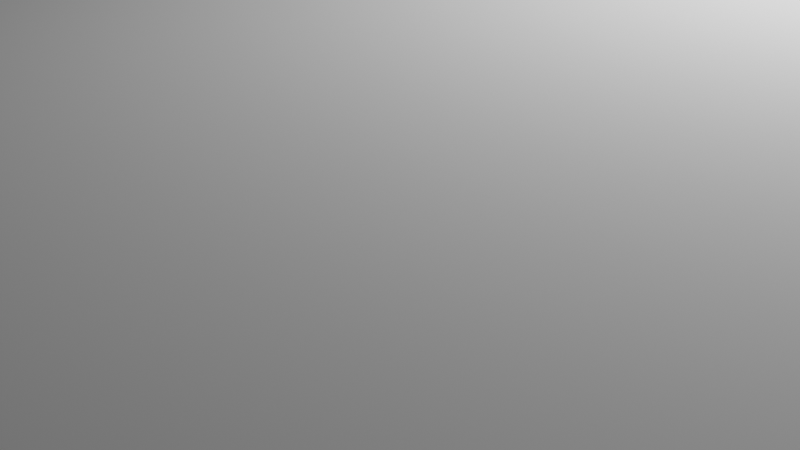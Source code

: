 # Source: Chapter05_Kitchen.blend  (saved by Blender 4.0.36; exported with 4.5.12 LTS)
import bpy
from mathutils import Matrix  # noqa: F401  (used for matrix-valued properties, if any)

bpy.ops.wm.read_factory_settings(use_empty=True)
scene = bpy.context.scene
scene.name = 'Scene'

# ---- collections
col_collection = bpy.data.collections.new('Collection'); scene.collection.children.link(col_collection)
col_kitchen_scene = bpy.data.collections.new('Kitchen Scene'); scene.collection.children.link(col_kitchen_scene)
col_guides = bpy.data.collections.new('Guides'); scene.collection.children.link(col_guides)
col_coffee_table = bpy.data.collections.new('coffee_table')  # instanced only; not linked into the scene
col_table = bpy.data.collections.new('table')  # instanced only; not linked into the scene

# ---- world
world_world = bpy.data.worlds.new('World'); scene.world = world_world
world_world.use_nodes = True; world_world.node_tree.nodes.clear()
_N = world_world.node_tree.nodes; _L = world_world.node_tree.links
n0 = _N.new('ShaderNodeOutputWorld'); n0.name = 'World Output'; n0.location = (300, 300)
n1 = _N.new('ShaderNodeBackground'); n1.name = 'Background'; n1.location = (10, 300)
n1.inputs[0].default_value = (0.05088, 0.05088, 0.05088, 1.0)
_L.new(n1.outputs[0], n0.inputs[0])
n0.is_active_output = True
world_world.color = (0.05088, 0.05088, 0.05088)
world_world.use_sun_shadow = False
world_world.sun_shadow_jitter_overblur = 0.0

# ---- cameras
cam_camera = bpy.data.cameras.new('Camera')
cam_camera.clip_end = 100.0
cam_camera.ortho_scale = 7.314

# ---- lights
light_light = bpy.data.lights.new('Light', 'POINT')
light_light.transmission_factor = 0.0
light_light.use_soft_falloff = False
light_light.energy = 1000.0
light_light.shadow_soft_size = 0.1
light_light.shadow_maximum_resolution = 0.006
light_light.use_absolute_resolution = True

# ---- meshes
me_plane = bpy.data.meshes.new('Plane')
me_plane.from_pydata([(-4.0, -1.0, 0.0), (6.0, -1.0, 0.0), (-4.0, 10.0, 0.0), (6.0, 10.0, 0.0), (-4.0, -8.0, 0.0), (6.0, -13.0, 0.0), (18.0, -1.0, 0.0), (18.0, -13.0, 0.0)], [], [(0, 1, 3, 2), (1, 0, 4, 5), (1, 5, 7, 6)])
_uv = me_plane.uv_layers.new(name='UVMap')
_uv.uv.foreach_set('vector', [0.0, 0.0, 1.0, 0.0, 1.0, 1.0, 0.0, 1.0, 1.0, 0.0, 0.0, 0.0, 0.0, 0.0, 1.0, 0.0, 1.0, 0.0, 1.0, 0.0, 1.0, 0.0, 1.0, 0.0])
me_plane.update()
me_cube = bpy.data.meshes.new('Cube')
me_cube.from_pydata([(-0.5, -1.25, 0.0), (-0.5, -1.25, 0.8), (-0.5, 1.25, 0.0), (-0.5, 1.25, 0.8), (0.5, -1.25, 0.0), (0.5, -1.25, 0.8), (0.5, 1.25, 0.0), (0.5, 1.25, 0.8)], [], [(0, 1, 3, 2), (2, 3, 7, 6), (6, 7, 5, 4), (4, 5, 1, 0), (2, 6, 4, 0), (7, 3, 1, 5)])
_uv = me_cube.uv_layers.new(name='UVMap')
_uv.uv.foreach_set('vector', [0.375, 0.0, 0.625, 0.0, 0.625, 0.25, 0.375, 0.25, 0.375, 0.25, 0.625, 0.25, 0.625, 0.5, 0.375, 0.5, 0.375, 0.5, 0.625, 0.5, 0.625, 0.75, 0.375, 0.75, 0.375, 0.75, 0.625, 0.75, 0.625, 1.0, 0.375, 1.0, 0.125, 0.5, 0.375, 0.5, 0.375, 0.75, 0.125, 0.75, 0.625, 0.5, 0.875, 0.5, 0.875, 0.75, 0.625, 0.75])
me_cube.update()
me_cube_001 = bpy.data.meshes.new('Cube.001')
me_cube_001.from_pydata([(-0.5, -1.25, 0.0), (-0.5, -1.25, 0.5), (-0.5, 1.25, 0.0), (-0.5, 1.25, 0.5), (0.5, -1.25, 0.0), (0.5, -1.25, 0.5), (0.5, 1.25, 0.0), (0.5, 1.25, 0.5)], [], [(0, 1, 3, 2), (2, 3, 7, 6), (6, 7, 5, 4), (4, 5, 1, 0), (2, 6, 4, 0), (7, 3, 1, 5)])
_uv = me_cube_001.uv_layers.new(name='UVMap')
_uv.uv.foreach_set('vector', [0.375, 0.0, 0.625, 0.0, 0.625, 0.25, 0.375, 0.25, 0.375, 0.25, 0.625, 0.25, 0.625, 0.5, 0.375, 0.5, 0.375, 0.5, 0.625, 0.5, 0.625, 0.75, 0.375, 0.75, 0.375, 0.75, 0.625, 0.75, 0.625, 1.0, 0.375, 1.0, 0.125, 0.5, 0.375, 0.5, 0.375, 0.75, 0.125, 0.75, 0.625, 0.5, 0.875, 0.5, 0.875, 0.75, 0.625, 0.75])
me_cube_001.update()
me_cube_004 = bpy.data.meshes.new('Cube.004')
me_cube_004.from_pydata([(-1.55, -0.5, 0.0), (-1.55, -0.5, 1.0), (-1.55, 0.5, 0.0), (-1.55, 0.5, 1.0), (1.55, -0.5, 0.0), (1.55, -0.5, 1.0), (1.55, 0.5, 0.0), (1.55, 0.5, 1.0)], [], [(0, 1, 3, 2), (2, 3, 7, 6), (6, 7, 5, 4), (4, 5, 1, 0), (2, 6, 4, 0), (7, 3, 1, 5)])
_uv = me_cube_004.uv_layers.new(name='UVMap')
_uv.uv.foreach_set('vector', [0.375, 0.0, 0.625, 0.0, 0.625, 0.25, 0.375, 0.25, 0.375, 0.25, 0.625, 0.25, 0.625, 0.5, 0.375, 0.5, 0.375, 0.5, 0.625, 0.5, 0.625, 0.75, 0.375, 0.75, 0.375, 0.75, 0.625, 0.75, 0.625, 1.0, 0.375, 1.0, 0.125, 0.5, 0.375, 0.5, 0.375, 0.75, 0.125, 0.75, 0.625, 0.5, 0.875, 0.5, 0.875, 0.75, 0.625, 0.75])
me_cube_004.update()
me_cube_006 = bpy.data.meshes.new('Cube.006')
me_cube_006.from_pydata([(-1.55, -0.5, 0.0), (-1.55, -0.5, 1.0), (-1.55, 0.5, 0.0), (-1.55, 0.5, 1.0), (1.55, -0.5, 0.0), (1.55, -0.5, 1.0), (1.55, 0.5, 0.0), (1.55, 0.5, 1.0)], [], [(0, 1, 3, 2), (2, 3, 7, 6), (6, 7, 5, 4), (4, 5, 1, 0), (2, 6, 4, 0), (7, 3, 1, 5)])
_uv = me_cube_006.uv_layers.new(name='UVMap')
_uv.uv.foreach_set('vector', [0.375, 0.0, 0.625, 0.0, 0.625, 0.25, 0.375, 0.25, 0.375, 0.25, 0.625, 0.25, 0.625, 0.5, 0.375, 0.5, 0.375, 0.5, 0.625, 0.5, 0.625, 0.75, 0.375, 0.75, 0.375, 0.75, 0.625, 0.75, 0.625, 1.0, 0.375, 1.0, 0.125, 0.5, 0.375, 0.5, 0.375, 0.75, 0.125, 0.75, 0.625, 0.5, 0.875, 0.5, 0.875, 0.75, 0.625, 0.75])
me_cube_006.update()
me_cube_003 = bpy.data.meshes.new('Cube.003')
me_cube_003.from_pydata([(-1.55, -0.5, 0.0), (-1.55, -0.5, 1.0), (-1.55, 0.5, 0.0), (-1.55, 0.5, 1.0), (1.55, -0.5, 0.0), (1.55, -0.5, 1.0), (1.55, 0.5, 0.0), (1.55, 0.5, 1.0)], [], [(0, 1, 3, 2), (2, 3, 7, 6), (6, 7, 5, 4), (4, 5, 1, 0), (2, 6, 4, 0), (7, 3, 1, 5)])
_uv = me_cube_003.uv_layers.new(name='UVMap')
_uv.uv.foreach_set('vector', [0.375, 0.0, 0.625, 0.0, 0.625, 0.25, 0.375, 0.25, 0.375, 0.25, 0.625, 0.25, 0.625, 0.5, 0.375, 0.5, 0.375, 0.5, 0.625, 0.5, 0.625, 0.75, 0.375, 0.75, 0.375, 0.75, 0.625, 0.75, 0.625, 1.0, 0.375, 1.0, 0.125, 0.5, 0.375, 0.5, 0.375, 0.75, 0.125, 0.75, 0.625, 0.5, 0.875, 0.5, 0.875, 0.75, 0.625, 0.75])
me_cube_003.update()
me_cube_005 = bpy.data.meshes.new('Cube.005')
me_cube_005.from_pydata([(-2.6, -0.5, 0.0), (-2.6, -0.5, 1.0), (-2.6, 0.5, 0.0), (-2.6, 0.5, 1.0), (2.6, -0.5, 0.0), (2.6, -0.5, 1.0), (2.6, 0.5, 0.0), (2.6, 0.5, 1.0)], [], [(0, 1, 3, 2), (2, 3, 7, 6), (6, 7, 5, 4), (4, 5, 1, 0), (2, 6, 4, 0), (7, 3, 1, 5)])
_uv = me_cube_005.uv_layers.new(name='UVMap')
_uv.uv.foreach_set('vector', [0.375, 0.0, 0.625, 0.0, 0.625, 0.25, 0.375, 0.25, 0.375, 0.25, 0.625, 0.25, 0.625, 0.5, 0.375, 0.5, 0.375, 0.5, 0.625, 0.5, 0.625, 0.75, 0.375, 0.75, 0.375, 0.75, 0.625, 0.75, 0.625, 1.0, 0.375, 1.0, 0.125, 0.5, 0.375, 0.5, 0.375, 0.75, 0.125, 0.75, 0.625, 0.5, 0.875, 0.5, 0.875, 0.75, 0.625, 0.75])
me_cube_005.update()
me_cube_002 = bpy.data.meshes.new('Cube.002')
me_cube_002.from_pydata([(-1.0, -1.0, 0.0), (-1.0, -1.0, 2.0), (-1.0, 1.0, 0.0), (-1.0, 1.0, 2.0), (1.0, -1.0, 0.0), (1.0, -1.0, 2.0), (1.0, 1.0, 0.0), (1.0, 1.0, 2.0)], [], [(0, 1, 3, 2), (2, 3, 7, 6), (6, 7, 5, 4), (4, 5, 1, 0), (2, 6, 4, 0), (7, 3, 1, 5)])
_uv = me_cube_002.uv_layers.new(name='UVMap')
_uv.uv.foreach_set('vector', [0.375, 0.0, 0.625, 0.0, 0.625, 0.25, 0.375, 0.25, 0.375, 0.25, 0.625, 0.25, 0.625, 0.5, 0.375, 0.5, 0.375, 0.5, 0.625, 0.5, 0.625, 0.75, 0.375, 0.75, 0.375, 0.75, 0.625, 0.75, 0.625, 1.0, 0.375, 1.0, 0.125, 0.5, 0.375, 0.5, 0.375, 0.75, 0.125, 0.75, 0.625, 0.5, 0.875, 0.5, 0.875, 0.75, 0.625, 0.75])
me_cube_002.update()
me_cube_007 = bpy.data.meshes.new('Cube.007')
me_cube_007.from_pydata([(-0.3, -0.3, 0.0), (-0.3, -0.3, 1.0), (-0.3, 0.3, 0.0), (-0.3, 0.3, 1.0), (0.3, -0.3, 0.0), (0.3, -0.3, 1.0), (0.3, 0.3, 0.0), (0.3, 0.3, 1.0)], [], [(0, 1, 3, 2), (2, 3, 7, 6), (6, 7, 5, 4), (4, 5, 1, 0), (2, 6, 4, 0), (7, 3, 1, 5)])
_uv = me_cube_007.uv_layers.new(name='UVMap')
_uv.uv.foreach_set('vector', [0.375, 0.0, 0.625, 0.0, 0.625, 0.25, 0.375, 0.25, 0.375, 0.25, 0.625, 0.25, 0.625, 0.5, 0.375, 0.5, 0.375, 0.5, 0.625, 0.5, 0.625, 0.75, 0.375, 0.75, 0.375, 0.75, 0.625, 0.75, 0.625, 1.0, 0.375, 1.0, 0.125, 0.5, 0.375, 0.5, 0.375, 0.75, 0.125, 0.75, 0.625, 0.5, 0.875, 0.5, 0.875, 0.75, 0.625, 0.75])
me_cube_007.update()
me_cube_008 = bpy.data.meshes.new('Cube.008')
me_cube_008.from_pydata([(-0.3, -0.3, 0.0), (-0.3, -0.3, 1.0), (-0.3, 0.3, 0.0), (-0.3, 0.3, 1.0), (0.3, -0.3, 0.0), (0.3, -0.3, 1.0), (0.3, 0.3, 0.0), (0.3, 0.3, 1.0)], [], [(0, 1, 3, 2), (2, 3, 7, 6), (6, 7, 5, 4), (4, 5, 1, 0), (2, 6, 4, 0), (7, 3, 1, 5)])
_uv = me_cube_008.uv_layers.new(name='UVMap')
_uv.uv.foreach_set('vector', [0.375, 0.0, 0.625, 0.0, 0.625, 0.25, 0.375, 0.25, 0.375, 0.25, 0.625, 0.25, 0.625, 0.5, 0.375, 0.5, 0.375, 0.5, 0.625, 0.5, 0.625, 0.75, 0.375, 0.75, 0.375, 0.75, 0.625, 0.75, 0.625, 1.0, 0.375, 1.0, 0.125, 0.5, 0.375, 0.5, 0.375, 0.75, 0.125, 0.75, 0.625, 0.5, 0.875, 0.5, 0.875, 0.75, 0.625, 0.75])
me_cube_008.update()
me_cube_009 = bpy.data.meshes.new('Cube.009')
me_cube_009.from_pydata([(-0.3, -0.3, 0.0), (-0.3, -0.3, 1.0), (-0.3, 0.3, 0.0), (-0.3, 0.3, 1.0), (0.3, -0.3, 0.0), (0.3, -0.3, 1.0), (0.3, 0.3, 0.0), (0.3, 0.3, 1.0)], [], [(0, 1, 3, 2), (2, 3, 7, 6), (6, 7, 5, 4), (4, 5, 1, 0), (2, 6, 4, 0), (7, 3, 1, 5)])
_uv = me_cube_009.uv_layers.new(name='UVMap')
_uv.uv.foreach_set('vector', [0.375, 0.0, 0.625, 0.0, 0.625, 0.25, 0.375, 0.25, 0.375, 0.25, 0.625, 0.25, 0.625, 0.5, 0.375, 0.5, 0.375, 0.5, 0.625, 0.5, 0.625, 0.75, 0.375, 0.75, 0.375, 0.75, 0.625, 0.75, 0.625, 1.0, 0.375, 1.0, 0.125, 0.5, 0.375, 0.5, 0.375, 0.75, 0.125, 0.75, 0.625, 0.5, 0.875, 0.5, 0.875, 0.75, 0.625, 0.75])
me_cube_009.update()
me_cube_010 = bpy.data.meshes.new('Cube.010')
me_cube_010.from_pydata([(-0.3, -0.3, 0.0), (-0.3, -0.3, 1.0), (-0.3, 0.3, 0.0), (-0.3, 0.3, 1.0), (0.3, -0.3, 0.0), (0.3, -0.3, 1.0), (0.3, 0.3, 0.0), (0.3, 0.3, 1.0)], [], [(0, 1, 3, 2), (2, 3, 7, 6), (6, 7, 5, 4), (4, 5, 1, 0), (2, 6, 4, 0), (7, 3, 1, 5)])
_uv = me_cube_010.uv_layers.new(name='UVMap')
_uv.uv.foreach_set('vector', [0.375, 0.0, 0.625, 0.0, 0.625, 0.25, 0.375, 0.25, 0.375, 0.25, 0.625, 0.25, 0.625, 0.5, 0.375, 0.5, 0.375, 0.5, 0.625, 0.5, 0.625, 0.75, 0.375, 0.75, 0.375, 0.75, 0.625, 0.75, 0.625, 1.0, 0.375, 1.0, 0.125, 0.5, 0.375, 0.5, 0.375, 0.75, 0.125, 0.75, 0.625, 0.5, 0.875, 0.5, 0.875, 0.75, 0.625, 0.75])
me_cube_010.update()
me_cube_011 = bpy.data.meshes.new('Cube.011')
me_cube_011.from_pydata([(-0.3, -0.3, 0.0), (-0.3, -0.3, 1.0), (-0.3, 0.3, 0.0), (-0.3, 0.3, 1.0), (0.3, -0.3, 0.0), (0.3, -0.3, 1.0), (0.3, 0.3, 0.0), (0.3, 0.3, 1.0)], [], [(0, 1, 3, 2), (2, 3, 7, 6), (6, 7, 5, 4), (4, 5, 1, 0), (2, 6, 4, 0), (7, 3, 1, 5)])
_uv = me_cube_011.uv_layers.new(name='UVMap')
_uv.uv.foreach_set('vector', [0.375, 0.0, 0.625, 0.0, 0.625, 0.25, 0.375, 0.25, 0.375, 0.25, 0.625, 0.25, 0.625, 0.5, 0.375, 0.5, 0.375, 0.5, 0.625, 0.5, 0.625, 0.75, 0.375, 0.75, 0.375, 0.75, 0.625, 0.75, 0.625, 1.0, 0.375, 1.0, 0.125, 0.5, 0.375, 0.5, 0.375, 0.75, 0.125, 0.75, 0.625, 0.5, 0.875, 0.5, 0.875, 0.75, 0.625, 0.75])
me_cube_011.update()
me_cube_012 = bpy.data.meshes.new('Cube.012')
me_cube_012.from_pydata([(-0.3, -0.3, 0.0), (-0.3, -0.3, 1.0), (-0.3, 0.3, 0.0), (-0.3, 0.3, 1.0), (0.3, -0.3, 0.0), (0.3, -0.3, 1.0), (0.3, 0.3, 0.0), (0.3, 0.3, 1.0)], [], [(0, 1, 3, 2), (2, 3, 7, 6), (6, 7, 5, 4), (4, 5, 1, 0), (2, 6, 4, 0), (7, 3, 1, 5)])
_uv = me_cube_012.uv_layers.new(name='UVMap')
_uv.uv.foreach_set('vector', [0.375, 0.0, 0.625, 0.0, 0.625, 0.25, 0.375, 0.25, 0.375, 0.25, 0.625, 0.25, 0.625, 0.5, 0.375, 0.5, 0.375, 0.5, 0.625, 0.5, 0.625, 0.75, 0.375, 0.75, 0.375, 0.75, 0.625, 0.75, 0.625, 1.0, 0.375, 1.0, 0.125, 0.5, 0.375, 0.5, 0.375, 0.75, 0.125, 0.75, 0.625, 0.5, 0.875, 0.5, 0.875, 0.75, 0.625, 0.75])
me_cube_012.update()
me_cube_013 = bpy.data.meshes.new('Cube.013')
me_cube_013.from_pydata([(-0.5, 0.0, 0.0), (-0.5, 0.0, 2.3), (-0.5, 0.0, 0.0), (-0.5, 0.0, 2.3), (0.5, 0.0, 0.0), (0.5, 0.0, 2.3), (0.5, 0.0, 0.0), (0.5, 0.0, 2.3)], [], [(0, 1, 3, 2), (2, 3, 7, 6), (6, 7, 5, 4), (4, 5, 1, 0), (2, 6, 4, 0), (7, 3, 1, 5)])
_uv = me_cube_013.uv_layers.new(name='UVMap')
_uv.uv.foreach_set('vector', [0.375, 0.0, 0.625, 0.0, 0.625, 0.25, 0.375, 0.25, 0.375, 0.25, 0.625, 0.25, 0.625, 0.5, 0.375, 0.5, 0.375, 0.5, 0.625, 0.5, 0.625, 0.75, 0.375, 0.75, 0.375, 0.75, 0.625, 0.75, 0.625, 1.0, 0.375, 1.0, 0.125, 0.5, 0.375, 0.5, 0.375, 0.75, 0.125, 0.75, 0.625, 0.5, 0.875, 0.5, 0.875, 0.75, 0.625, 0.75])
me_cube_013.update()
me_cube_014 = bpy.data.meshes.new('Cube.014')
me_cube_014.from_pydata([(-0.5, 0.0, 0.0), (-0.5, 0.0, 2.3), (-0.5, 0.0, 0.0), (-0.5, 0.0, 2.3), (0.5, 0.0, 0.0), (0.5, 0.0, 2.3), (0.5, 0.0, 0.0), (0.5, 0.0, 2.3)], [], [(0, 1, 3, 2), (2, 3, 7, 6), (6, 7, 5, 4), (4, 5, 1, 0), (2, 6, 4, 0), (7, 3, 1, 5)])
_uv = me_cube_014.uv_layers.new(name='UVMap')
_uv.uv.foreach_set('vector', [0.375, 0.0, 0.625, 0.0, 0.625, 0.25, 0.375, 0.25, 0.375, 0.25, 0.625, 0.25, 0.625, 0.5, 0.375, 0.5, 0.375, 0.5, 0.625, 0.5, 0.625, 0.75, 0.375, 0.75, 0.375, 0.75, 0.625, 0.75, 0.625, 1.0, 0.375, 1.0, 0.125, 0.5, 0.375, 0.5, 0.375, 0.75, 0.125, 0.75, 0.625, 0.5, 0.875, 0.5, 0.875, 0.75, 0.625, 0.75])
me_cube_014.update()
me_cube_015 = bpy.data.meshes.new('Cube.015')
me_cube_015.from_pydata([(-0.5, -0.5, 0.0), (-0.5, -0.5, 2.0), (-0.5, 0.5, 0.0), (-0.5, 0.5, 2.0), (0.5, -0.5, 0.0), (0.5, -0.5, 2.0), (0.5, 0.5, 0.0), (0.5, 0.5, 2.0)], [], [(0, 1, 3, 2), (2, 3, 7, 6), (6, 7, 5, 4), (4, 5, 1, 0), (2, 6, 4, 0), (7, 3, 1, 5)])
_uv = me_cube_015.uv_layers.new(name='UVMap')
_uv.uv.foreach_set('vector', [0.375, 0.0, 0.625, 0.0, 0.625, 0.25, 0.375, 0.25, 0.375, 0.25, 0.625, 0.25, 0.625, 0.5, 0.375, 0.5, 0.375, 0.5, 0.625, 0.5, 0.625, 0.75, 0.375, 0.75, 0.375, 0.75, 0.625, 0.75, 0.625, 1.0, 0.375, 1.0, 0.125, 0.5, 0.375, 0.5, 0.375, 0.75, 0.125, 0.75, 0.625, 0.5, 0.875, 0.5, 0.875, 0.75, 0.625, 0.75])
me_cube_015.update()
me_plane_001 = bpy.data.meshes.new('Plane.001')
me_plane_001.from_pydata([(-4.0, -1.0, 0.0), (6.0, -1.0, 0.0), (-4.0, 10.0, 0.0), (6.0, 10.0, 0.0), (-4.0, -8.0, 0.0), (6.0, -13.0, 0.0), (18.0, -1.0, 0.0), (18.0, -13.0, 0.0), (-4.0, -1.0, 3.0), (6.0, -1.0, 3.0), (-4.0, 10.0, 3.0), (6.0, 10.0, 3.0), (-4.0, -8.0, 3.0), (6.0, -13.0, 3.0), (18.0, -1.0, 3.0), (18.0, -13.0, 3.0)], [], [(2, 3, 11, 10), (1, 6, 14, 9), (4, 0, 8, 12), (5, 4, 12, 13), (3, 1, 9, 11), (0, 2, 10, 8), (7, 5, 13, 15), (6, 7, 15, 14)])
_uv = me_plane_001.uv_layers.new(name='UVMap')
_uv.uv.foreach_set('vector', [0.0, 1.0, 1.0, 1.0, 1.0, 1.0, 0.0, 1.0, 1.0, 0.0, 1.0, 0.0, 1.0, 0.0, 1.0, 0.0, 0.0, 0.0, 0.0, 0.0, 0.0, 0.0, 0.0, 0.0, 1.0, 0.0, 0.0, 0.0, 0.0, 0.0, 1.0, 0.0, 1.0, 1.0, 1.0, 0.0, 1.0, 0.0, 1.0, 1.0, 0.0, 0.0, 0.0, 1.0, 0.0, 1.0, 0.0, 0.0, 1.0, 0.0, 1.0, 0.0, 1.0, 0.0, 1.0, 0.0, 1.0, 0.0, 1.0, 0.0, 1.0, 0.0, 1.0, 0.0])
me_plane_001.update()
me_plane_002 = bpy.data.meshes.new('Plane.002')
me_plane_002.from_pydata([(-4.0, -1.0, 0.0), (6.0, -1.0, 0.0), (-4.0, 10.0, 0.0), (6.0, 10.0, 0.0), (-4.0, -8.0, 0.0), (6.0, -13.0, 0.0), (18.0, -1.0, 0.0), (18.0, -13.0, 0.0)], [], [(0, 1, 3, 2), (1, 0, 4, 5), (1, 5, 7, 6)])
_uv = me_plane_002.uv_layers.new(name='UVMap')
_uv.uv.foreach_set('vector', [0.0, 0.0, 1.0, 0.0, 1.0, 1.0, 0.0, 1.0, 1.0, 0.0, 0.0, 0.0, 0.0, 0.0, 1.0, 0.0, 1.0, 0.0, 1.0, 0.0, 1.0, 0.0, 1.0, 0.0])
me_plane_002.update()
me_cylinder = bpy.data.meshes.new('Cylinder')
me_cylinder.from_pydata([(0.0, 0.2, -1.0), (0.0, 0.2, 1.0), (0.03902, 0.1962, -1.0), (0.03902, 0.1962, 1.0), (0.07654, 0.1848, -1.0), (0.07654, 0.1848, 1.0), (0.1111, 0.1663, -1.0), (0.1111, 0.1663, 1.0), (0.1414, 0.1414, -1.0), (0.1414, 0.1414, 1.0), (0.1663, 0.1111, -1.0), (0.1663, 0.1111, 1.0), (0.1848, 0.07654, -1.0), (0.1848, 0.07654, 1.0), (0.1962, 0.03902, -1.0), (0.1962, 0.03902, 1.0), (0.2, 0.0, -1.0), (0.2, 0.0, 1.0), (0.1962, -0.03902, -1.0), (0.1962, -0.03902, 1.0), (0.1848, -0.07654, -1.0), (0.1848, -0.07654, 1.0), (0.1663, -0.1111, -1.0), (0.1663, -0.1111, 1.0), (0.1414, -0.1414, -1.0), (0.1414, -0.1414, 1.0), (0.1111, -0.1663, -1.0), (0.1111, -0.1663, 1.0), (0.07654, -0.1848, -1.0), (0.07654, -0.1848, 1.0), (0.03902, -0.1962, -1.0), (0.03902, -0.1962, 1.0), (0.0, -0.2, -1.0), (0.0, -0.2, 1.0), (-0.03902, -0.1962, -1.0), (-0.03902, -0.1962, 1.0), (-0.07654, -0.1848, -1.0), (-0.07654, -0.1848, 1.0), (-0.1111, -0.1663, -1.0), (-0.1111, -0.1663, 1.0), (-0.1414, -0.1414, -1.0), (-0.1414, -0.1414, 1.0), (-0.1663, -0.1111, -1.0), (-0.1663, -0.1111, 1.0), (-0.1848, -0.07654, -1.0), (-0.1848, -0.07654, 1.0), (-0.1962, -0.03902, -1.0), (-0.1962, -0.03902, 1.0), (-0.2, 0.0, -1.0), (-0.2, 0.0, 1.0), (-0.1962, 0.03902, -1.0), (-0.1962, 0.03902, 1.0), (-0.1848, 0.07654, -1.0), (-0.1848, 0.07654, 1.0), (-0.1663, 0.1111, -1.0), (-0.1663, 0.1111, 1.0), (-0.1414, 0.1414, -1.0), (-0.1414, 0.1414, 1.0), (-0.1111, 0.1663, -1.0), (-0.1111, 0.1663, 1.0), (-0.07654, 0.1848, -1.0), (-0.07654, 0.1848, 1.0), (-0.03902, 0.1962, -1.0), (-0.03902, 0.1962, 1.0)], [], [(0, 1, 3, 2), (2, 3, 5, 4), (4, 5, 7, 6), (6, 7, 9, 8), (8, 9, 11, 10), (10, 11, 13, 12), (12, 13, 15, 14), (14, 15, 17, 16), (16, 17, 19, 18), (18, 19, 21, 20), (20, 21, 23, 22), (22, 23, 25, 24), (24, 25, 27, 26), (26, 27, 29, 28), (28, 29, 31, 30), (30, 31, 33, 32), (32, 33, 35, 34), (34, 35, 37, 36), (36, 37, 39, 38), (38, 39, 41, 40), (40, 41, 43, 42), (42, 43, 45, 44), (44, 45, 47, 46), (46, 47, 49, 48), (48, 49, 51, 50), (50, 51, 53, 52), (52, 53, 55, 54), (54, 55, 57, 56), (56, 57, 59, 58), (58, 59, 61, 60), (60, 61, 63, 62), (62, 63, 1, 0)])
me_cylinder.polygons.foreach_set('use_smooth', [True] * 32)
_uv = me_cylinder.uv_layers.new(name='UVMap')
_uv.uv.foreach_set('vector', [1.0, 0.0, 1.0, 1.0, 0.9688, 1.0, 0.9688, 0.0, 0.9688, 0.0, 0.9688, 1.0, 0.9375, 1.0, 0.9375, 0.0, 0.9375, 0.0, 0.9375, 1.0, 0.9062, 1.0, 0.9062, 0.0, 0.9062, 0.0, 0.9062, 1.0, 0.875, 1.0, 0.875, 0.0, 0.875, 0.0, 0.875, 1.0, 0.8438, 1.0, 0.8438, 0.0, 0.8438, 0.0, 0.8438, 1.0, 0.8125, 1.0, 0.8125, 0.0, 0.8125, 0.0, 0.8125, 1.0, 0.7812, 1.0, 0.7812, 0.0, 0.7812, 0.0, 0.7812, 1.0, 0.75, 1.0, 0.75, 0.0, 0.75, 0.0, 0.75, 1.0, 0.7188, 1.0, 0.7188, 0.0, 0.7188, 0.0, 0.7188, 1.0, 0.6875, 1.0, 0.6875, 0.0, 0.6875, 0.0, 0.6875, 1.0, 0.6562, 1.0, 0.6562, 0.0, 0.6562, 0.0, 0.6562, 1.0, 0.625, 1.0, 0.625, 0.0, 0.625, 0.0, 0.625, 1.0, 0.5938, 1.0, 0.5938, 0.0, 0.5938, 0.0, 0.5938, 1.0, 0.5625, 1.0, 0.5625, 0.0, 0.5625, 0.0, 0.5625, 1.0, 0.5312, 1.0, 0.5312, 0.0, 0.5312, 0.0, 0.5312, 1.0, 0.5, 1.0, 0.5, 0.0, 0.5, 0.0, 0.5, 1.0, 0.4688, 1.0, 0.4688, 0.0, 0.4688, 0.0, 0.4688, 1.0, 0.4375, 1.0, 0.4375, 0.0, 0.4375, 0.0, 0.4375, 1.0, 0.4062, 1.0, 0.4062, 0.0, 0.4062, 0.0, 0.4062, 1.0, 0.375, 1.0, 0.375, 0.0, 0.375, 0.0, 0.375, 1.0, 0.3438, 1.0, 0.3438, 0.0, 0.3438, 0.0, 0.3438, 1.0, 0.3125, 1.0, 0.3125, 0.0, 0.3125, 0.0, 0.3125, 1.0, 0.2812, 1.0, 0.2812, 0.0, 0.2812, 0.0, 0.2812, 1.0, 0.25, 1.0, 0.25, 0.0, 0.25, 0.0, 0.25, 1.0, 0.2188, 1.0, 0.2188, 0.0, 0.2188, 0.0, 0.2188, 1.0, 0.1875, 1.0, 0.1875, 0.0, 0.1875, 0.0, 0.1875, 1.0, 0.1562, 1.0, 0.1562, 0.0, 0.1562, 0.0, 0.1562, 1.0, 0.125, 1.0, 0.125, 0.0, 0.125, 0.0, 0.125, 1.0, 0.09375, 1.0, 0.09375, 0.0, 0.09375, 0.0, 0.09375, 1.0, 0.0625, 1.0, 0.0625, 0.0, 0.0625, 0.0, 0.0625, 1.0, 0.03125, 1.0, 0.03125, 0.0, 0.03125, 0.0, 0.03125, 1.0, 0.0, 1.0, 0.0, 0.0])
me_cylinder.update()

# ---- curves / text
cu_beziercurve = bpy.data.curves.new('BezierCurve', 'CURVE')
cu_beziercurve.dimensions = '3D'
_sp = cu_beziercurve.splines.new('BEZIER'); _sp.bezier_points.add(1)
_sp.bezier_points.foreach_set('co', [-1.0, 0.0, 0.0, 1.0, 0.0, 0.0])
_sp.bezier_points.foreach_set('handle_left', [-1.5, -0.5, 0.0, 0.0, 0.0, 0.0])
_sp.bezier_points.foreach_set('handle_right', [-0.5, 0.5, 0.0, 2.0, 0.0, 0.0])
for _p, _l, _r in zip(_sp.bezier_points, ['ALIGNED', 'ALIGNED'], ['ALIGNED', 'ALIGNED']): _p.handle_left_type = _l; _p.handle_right_type = _r
_sp.order_u = 0
_sp.order_v = 0
cu_beziercurve.use_path = True
cu_beziercurve.extrude = 0.01
cu_beziercurve.fill_mode = 'FULL'

# ---- objects
ob_light = bpy.data.objects.new('Light', light_light)
ob_camera = bpy.data.objects.new('Camera', cam_camera)
ob_floor = bpy.data.objects.new('floor', me_plane)
ob_table_p = bpy.data.objects.new('table_p', me_cube)
ob_coffee_table_p = bpy.data.objects.new('coffee_table_p', me_cube_001)
ob_counters2_p = bpy.data.objects.new('counters2_p', me_cube_004)
ob_counters2_p_001 = bpy.data.objects.new('counters2_p.001', me_cube_006)
ob_counters_p = bpy.data.objects.new('counters_p', me_cube_003)
ob_counters_p_001 = bpy.data.objects.new('counters_p.001', me_cube_005)
ob_island_p = bpy.data.objects.new('island_p', me_cube_002)
ob_chair_p = bpy.data.objects.new('chair_p', me_cube_007)
ob_chair_p_001 = bpy.data.objects.new('chair_p.001', me_cube_008)
ob_chair_p_002 = bpy.data.objects.new('chair_p.002', me_cube_009)
ob_chair_p_003 = bpy.data.objects.new('chair_p.003', me_cube_010)
ob_chair_p_004 = bpy.data.objects.new('chair_p.004', me_cube_011)
ob_chair_p_005 = bpy.data.objects.new('chair_p.005', me_cube_012)
ob_door_p = bpy.data.objects.new('door_p', me_cube_013)
ob_door_p_001 = bpy.data.objects.new('door_p.001', me_cube_014)
ob_refridgerator_p = bpy.data.objects.new('refridgerator_p', me_cube_015)
ob_walls = bpy.data.objects.new('walls', me_plane_001)
ob_ceiling = bpy.data.objects.new('ceiling', me_plane_002)
ob_coffee_table = bpy.data.objects.new('coffee_table', None)
ob_table = bpy.data.objects.new('table', None)
ob_beziercurve = bpy.data.objects.new('BezierCurve', cu_beziercurve)
ob_cylinder = bpy.data.objects.new('Cylinder', me_cylinder)

# ---- transforms, parenting, visibility, modifiers, constraints
ob_light.location = (4.076, 1.005, 5.904)
ob_light.rotation_euler = (0.6503, 0.05522, 1.866)
ob_light.lock_rotations_4d = False
ob_light.empty_display_type = 'ARROWS'
ob_light.color = (0.0, 0.0, 0.0, 0.0)
ob_light.lineart.crease_threshold = 0.0
ob_camera.location = (7.359, -6.926, 4.958)
ob_camera.rotation_euler = (1.109, 0.0, 0.8149)
ob_camera.lock_rotations_4d = False
ob_camera.empty_display_type = 'ARROWS'
ob_camera.color = (0.0, 0.0, 0.0, 0.0)
ob_camera.display_type = 'WIRE'
ob_camera.lineart.crease_threshold = 0.0
ob_floor.location = (0.0, 0.0, 0.0)
ob_table_p.location = (1.0, 1.0, 0.0)
ob_table_p.show_name = True
ob_coffee_table_p.location = (-3.0, 0.0, 0.0)
ob_coffee_table_p.show_name = True
ob_counters2_p.location = (15.42, -12.0, 0.0)
ob_counters2_p.show_name = True
ob_counters2_p_001.location = (15.42, -1.83, 0.0)
ob_counters2_p_001.show_name = True
ob_counters_p.location = (12.0, -12.0, 0.0)
ob_counters_p.show_name = True
ob_counters_p_001.location = (9.0, -1.83, 0.0)
ob_counters_p_001.show_name = True
ob_island_p.location = (12.0, -7.0, 0.0)
ob_island_p.rotation_euler = (0.0, -0.0, 1.571)
ob_island_p.scale = (0.75, 3.0, 0.5)
ob_island_p.show_name = True
ob_chair_p.location = (0.0, 0.0, 0.0)
ob_chair_p.show_name = True
ob_chair_p_001.location = (2.0, 0.0, 0.0)
ob_chair_p_001.show_name = True
ob_chair_p_002.location = (0.0, 2.0, 0.0)
ob_chair_p_002.show_name = True
ob_chair_p_003.location = (2.0, 2.0, 0.0)
ob_chair_p_003.show_name = True
ob_chair_p_004.location = (1.0, 3.0, 0.0)
ob_chair_p_004.show_name = True
ob_chair_p_005.location = (1.0, -1.0, 0.0)
ob_chair_p_005.show_name = True
ob_door_p.location = (0.0, 10.0, 0.0)
ob_door_p.show_name = True
ob_door_p_001.location = (18.0, -6.96, 0.0)
ob_door_p_001.rotation_euler = (0.0, -0.0, 1.571)
ob_door_p_001.show_name = True
ob_refridgerator_p.location = (0.6125, -9.565, 2.98e-08)
ob_refridgerator_p.rotation_euler = (0.0, -0.0, -0.5164)
ob_refridgerator_p.show_name = True
ob_walls.location = (0.0, 0.0, 0.0)
ob_ceiling.location = (0.0, 0.0, 3.0)
ob_coffee_table.location = (-3.0, 0.0, 0.0)
ob_coffee_table.rotation_euler = (0.0, -0.0, 1.571)
ob_coffee_table.instance_type = 'COLLECTION'
ob_table.location = (1.0, 1.0, 0.0)
ob_table.rotation_euler = (0.0, -0.0, 1.571)
ob_table.scale = (1.23, 1.0, 1.0)
ob_table.empty_display_size = 1.538
ob_table.instance_type = 'COLLECTION'
ob_beziercurve.location = (0.0, 0.0, 0.0)
_m = ob_beziercurve.modifiers.new('Mirror', 'MIRROR')
ob_cylinder.parent = ob_beziercurve
ob_cylinder.matrix_parent_inverse = Matrix(((1.0, -0.0, 0.0, 1.0), (-0.0, 1.0, -0.0, 0.0), (0.0, 0.0, 1.0, -0.0), (-0.0, 0.0, -0.0, 1.0)))
ob_cylinder.location = (0.0, 0.0, 0.0)
_m = ob_cylinder.modifiers.new('Array', 'ARRAY')
_m.fit_type = 'FIT_CURVE'
_m.use_merge_vertices = True
_m = ob_cylinder.modifiers.new('Curve', 'CURVE')
_m.object = ob_beziercurve
ob_coffee_table.instance_collection = col_coffee_table
ob_table.instance_collection = col_table

# ---- collection membership
col_collection.objects.link(ob_light)
col_collection.objects.link(ob_camera)
col_kitchen_scene.objects.link(ob_floor)
col_kitchen_scene.objects.link(ob_table_p)
col_kitchen_scene.objects.link(ob_coffee_table_p)
col_kitchen_scene.objects.link(ob_counters2_p)
col_kitchen_scene.objects.link(ob_counters2_p_001)
col_kitchen_scene.objects.link(ob_counters_p)
col_kitchen_scene.objects.link(ob_counters_p_001)
col_kitchen_scene.objects.link(ob_island_p)
col_kitchen_scene.objects.link(ob_chair_p)
col_kitchen_scene.objects.link(ob_chair_p_001)
col_kitchen_scene.objects.link(ob_chair_p_002)
col_kitchen_scene.objects.link(ob_chair_p_003)
col_kitchen_scene.objects.link(ob_chair_p_004)
col_kitchen_scene.objects.link(ob_chair_p_005)
col_kitchen_scene.objects.link(ob_door_p)
col_kitchen_scene.objects.link(ob_door_p_001)
col_kitchen_scene.objects.link(ob_refridgerator_p)
col_kitchen_scene.objects.link(ob_walls)
col_kitchen_scene.objects.link(ob_ceiling)
col_kitchen_scene.objects.link(ob_coffee_table)
col_kitchen_scene.objects.link(ob_table)
col_guides.objects.link(ob_chair_p_001)
col_guides.objects.link(ob_beziercurve)
col_guides.objects.link(ob_cylinder)

# ---- scene / render settings (as saved in the file)
scene.camera = ob_camera
scene.frame_start = 1; scene.frame_end = 250; scene.frame_set(1)
scene.render.engine = 'BLENDER_EEVEE_NEXT'
scene.cycles.sampling_pattern = 'TABULATED_SOBOL'
bpy.context.view_layer.update()
